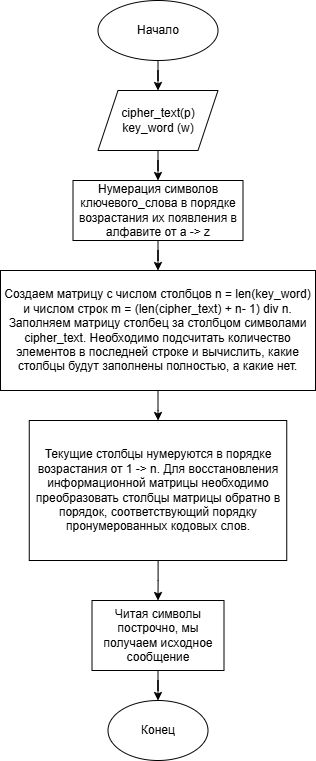

The diagram above was exported from draw.io. Its source (the exported page's mxGraphModel, read from the mxfile embedded in the PNG):
<mxGraphModel dx="1434" dy="744" grid="1" gridSize="10" guides="1" tooltips="1" connect="1" arrows="1" fold="1" page="1" pageScale="1" pageWidth="850" pageHeight="1100" math="0" shadow="0">
  <root>
    <mxCell id="0" />
    <mxCell id="1" parent="0" />
    <mxCell id="KtB_7F9v9xtAsz7C5SbS-2" style="edgeStyle=orthogonalEdgeStyle;rounded=0;orthogonalLoop=1;jettySize=auto;html=1;entryX=0.5;entryY=0;entryDx=0;entryDy=0;" edge="1" parent="1" source="KtB_7F9v9xtAsz7C5SbS-3" target="KtB_7F9v9xtAsz7C5SbS-10">
      <mxGeometry relative="1" as="geometry" />
    </mxCell>
    <mxCell id="KtB_7F9v9xtAsz7C5SbS-3" value="Начало" style="ellipse;whiteSpace=wrap;html=1;" vertex="1" parent="1">
      <mxGeometry x="307.5" y="40" width="120" height="60" as="geometry" />
    </mxCell>
    <mxCell id="KtB_7F9v9xtAsz7C5SbS-23" value="" style="edgeStyle=orthogonalEdgeStyle;rounded=0;orthogonalLoop=1;jettySize=auto;html=1;" edge="1" parent="1" source="KtB_7F9v9xtAsz7C5SbS-10" target="KtB_7F9v9xtAsz7C5SbS-22">
      <mxGeometry relative="1" as="geometry" />
    </mxCell>
    <mxCell id="KtB_7F9v9xtAsz7C5SbS-10" value="cipher_text(p)&lt;div&gt;key_word (w)&lt;/div&gt;" style="shape=parallelogram;perimeter=parallelogramPerimeter;whiteSpace=wrap;html=1;fixedSize=1;" vertex="1" parent="1">
      <mxGeometry x="307.5" y="130" width="120" height="60" as="geometry" />
    </mxCell>
    <mxCell id="KtB_7F9v9xtAsz7C5SbS-11" value="Конец" style="ellipse;whiteSpace=wrap;html=1;" vertex="1" parent="1">
      <mxGeometry x="317.5" y="740" width="100" height="60" as="geometry" />
    </mxCell>
    <mxCell id="KtB_7F9v9xtAsz7C5SbS-25" value="" style="edgeStyle=orthogonalEdgeStyle;rounded=0;orthogonalLoop=1;jettySize=auto;html=1;" edge="1" parent="1" source="KtB_7F9v9xtAsz7C5SbS-22" target="KtB_7F9v9xtAsz7C5SbS-24">
      <mxGeometry relative="1" as="geometry" />
    </mxCell>
    <mxCell id="KtB_7F9v9xtAsz7C5SbS-22" value="Нумерация символов ключевого_слова в порядке возрастания их появления в алфавите от a -&gt; z" style="whiteSpace=wrap;html=1;" vertex="1" parent="1">
      <mxGeometry x="282.5" y="220" width="170" height="60" as="geometry" />
    </mxCell>
    <mxCell id="KtB_7F9v9xtAsz7C5SbS-27" value="" style="edgeStyle=orthogonalEdgeStyle;rounded=0;orthogonalLoop=1;jettySize=auto;html=1;" edge="1" parent="1" source="KtB_7F9v9xtAsz7C5SbS-24" target="KtB_7F9v9xtAsz7C5SbS-26">
      <mxGeometry relative="1" as="geometry" />
    </mxCell>
    <mxCell id="KtB_7F9v9xtAsz7C5SbS-24" value="Создаем матрицу с числом столбцов n = len(key_word) и числом строк m = (len(cipher_text) + n- 1) div n. Заполняем матрицу столбец за столбцом символами cipher_text. Необходимо подсчитать количество элементов в последней строке и вычислить, какие столбцы будут заполнены полностью, а какие нет." style="whiteSpace=wrap;html=1;" vertex="1" parent="1">
      <mxGeometry x="210" y="310" width="315" height="120" as="geometry" />
    </mxCell>
    <mxCell id="KtB_7F9v9xtAsz7C5SbS-31" value="" style="edgeStyle=orthogonalEdgeStyle;rounded=0;orthogonalLoop=1;jettySize=auto;html=1;" edge="1" parent="1" source="KtB_7F9v9xtAsz7C5SbS-26" target="KtB_7F9v9xtAsz7C5SbS-30">
      <mxGeometry relative="1" as="geometry" />
    </mxCell>
    <mxCell id="KtB_7F9v9xtAsz7C5SbS-26" value="Текущие столбцы нумеруются в порядке возрастания от 1 -&gt; n. Для восстановления информационной матрицы необходимо преобразовать столбцы матрицы обратно в порядок, соответствующий порядку пронумерованных кодовых слов." style="whiteSpace=wrap;html=1;" vertex="1" parent="1">
      <mxGeometry x="238.75" y="460" width="257.5" height="140" as="geometry" />
    </mxCell>
    <mxCell id="KtB_7F9v9xtAsz7C5SbS-32" value="" style="edgeStyle=orthogonalEdgeStyle;rounded=0;orthogonalLoop=1;jettySize=auto;html=1;" edge="1" parent="1" source="KtB_7F9v9xtAsz7C5SbS-30" target="KtB_7F9v9xtAsz7C5SbS-11">
      <mxGeometry relative="1" as="geometry" />
    </mxCell>
    <mxCell id="KtB_7F9v9xtAsz7C5SbS-30" value="Читая символы построчно, мы получаем исходное сообщение" style="rounded=0;whiteSpace=wrap;html=1;" vertex="1" parent="1">
      <mxGeometry x="301.5" y="640" width="132" height="70" as="geometry" />
    </mxCell>
  </root>
</mxGraphModel>